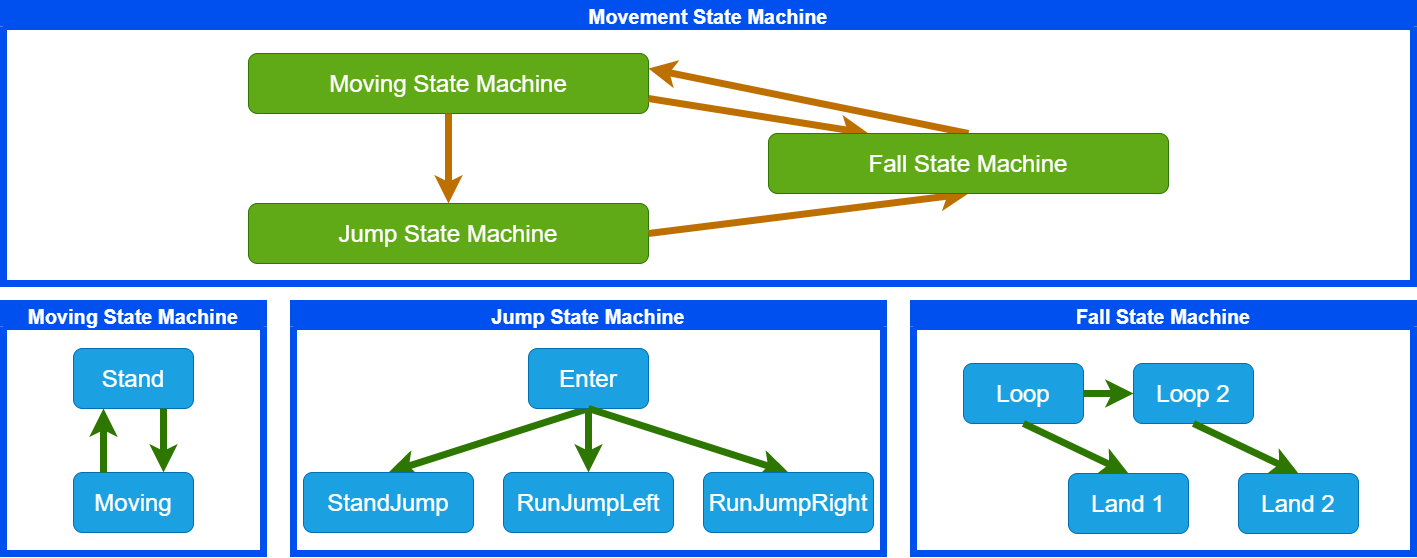

The diagram above was exported from draw.io. Its source (the exported page's mxGraphModel, read from the mxfile embedded in the PNG):
<mxGraphModel dx="1591" dy="929" grid="1" gridSize="10" guides="1" tooltips="1" connect="1" arrows="1" fold="1" page="1" pageScale="1" pageWidth="827" pageHeight="1169" math="0" shadow="0">
  <root>
    <mxCell id="0" />
    <mxCell id="1" parent="0" />
    <mxCell id="68" value="Moving State Machine" style="swimlane;fontSize=20;fillColor=#0050ef;fontColor=#ffffff;strokeColor=#0050ef;strokeWidth=7;" parent="1" vertex="1">
      <mxGeometry x="50" y="570" width="260" height="250" as="geometry" />
    </mxCell>
    <mxCell id="70" value="Stand" style="rounded=1;whiteSpace=wrap;html=1;fontSize=24;fillColor=#1ba1e2;fontColor=#ffffff;strokeColor=#006EAF;" parent="68" vertex="1">
      <mxGeometry x="70" y="45" width="120" height="60" as="geometry" />
    </mxCell>
    <mxCell id="73" value="Jump State Machine" style="swimlane;fontSize=20;fillColor=#0050ef;fontColor=#ffffff;strokeColor=#0050ef;strokeWidth=7;" vertex="1" parent="1">
      <mxGeometry x="340" y="570" width="590" height="250" as="geometry" />
    </mxCell>
    <mxCell id="78" style="edgeStyle=none;html=1;exitX=0.5;exitY=1;exitDx=0;exitDy=0;entryX=0.5;entryY=0;entryDx=0;entryDy=0;fillColor=#60a917;strokeColor=#2D7600;strokeWidth=7;" edge="1" parent="73" source="74" target="110">
      <mxGeometry relative="1" as="geometry">
        <mxPoint x="-160" y="115" as="sourcePoint" />
        <mxPoint x="95" y="144.99999999999977" as="targetPoint" />
      </mxGeometry>
    </mxCell>
    <mxCell id="74" value="Enter" style="rounded=1;whiteSpace=wrap;html=1;fontSize=24;fillColor=#1ba1e2;fontColor=#ffffff;strokeColor=#006EAF;" vertex="1" parent="73">
      <mxGeometry x="235" y="45" width="120" height="60" as="geometry" />
    </mxCell>
    <mxCell id="80" style="edgeStyle=none;html=1;exitX=0.5;exitY=1;exitDx=0;exitDy=0;entryX=0.5;entryY=0;entryDx=0;entryDy=0;fillColor=#60a917;strokeColor=#2D7600;strokeWidth=7;" edge="1" parent="73" source="74" target="108">
      <mxGeometry relative="1" as="geometry">
        <mxPoint x="315" y="125" as="sourcePoint" />
        <mxPoint x="495" y="144.99999999999977" as="targetPoint" />
      </mxGeometry>
    </mxCell>
    <mxCell id="79" style="edgeStyle=none;html=1;entryX=0.5;entryY=0;entryDx=0;entryDy=0;fillColor=#60a917;strokeColor=#2D7600;strokeWidth=7;exitX=0.5;exitY=1;exitDx=0;exitDy=0;" edge="1" parent="73" source="74" target="39">
      <mxGeometry relative="1" as="geometry">
        <mxPoint x="335" y="100" as="sourcePoint" />
        <mxPoint x="145" y="155" as="targetPoint" />
      </mxGeometry>
    </mxCell>
    <mxCell id="39" value="RunJumpLeft" style="rounded=1;whiteSpace=wrap;html=1;fontSize=24;fillColor=#1ba1e2;fontColor=#ffffff;strokeColor=#006EAF;" vertex="1" parent="73">
      <mxGeometry x="210" y="169" width="170" height="60" as="geometry" />
    </mxCell>
    <mxCell id="108" value="RunJumpRight" style="rounded=1;whiteSpace=wrap;html=1;fontSize=24;fillColor=#1ba1e2;fontColor=#ffffff;strokeColor=#006EAF;" vertex="1" parent="73">
      <mxGeometry x="410" y="169" width="170" height="60" as="geometry" />
    </mxCell>
    <mxCell id="109" value="Moving" style="rounded=1;whiteSpace=wrap;html=1;fontSize=24;fillColor=#1ba1e2;fontColor=#ffffff;strokeColor=#006EAF;" vertex="1" parent="73">
      <mxGeometry x="-220" y="169" width="120" height="60" as="geometry" />
    </mxCell>
    <mxCell id="110" value="StandJump" style="rounded=1;whiteSpace=wrap;html=1;fontSize=24;fillColor=#1ba1e2;fontColor=#ffffff;strokeColor=#006EAF;" vertex="1" parent="73">
      <mxGeometry x="10" y="169" width="170" height="60" as="geometry" />
    </mxCell>
    <mxCell id="81" value="Fall State Machine" style="swimlane;fontSize=20;fillColor=#0050ef;fontColor=#ffffff;strokeColor=#0050ef;strokeWidth=7;" parent="1" vertex="1">
      <mxGeometry x="960" y="570" width="500" height="250" as="geometry" />
    </mxCell>
    <mxCell id="84" style="edgeStyle=none;html=1;exitX=1;exitY=0.5;exitDx=0;exitDy=0;entryX=0;entryY=0.5;entryDx=0;entryDy=0;fillColor=#60a917;strokeColor=#2D7600;strokeWidth=7;" parent="81" source="46" target="47" edge="1">
      <mxGeometry relative="1" as="geometry">
        <mxPoint x="295" y="105" as="sourcePoint" />
        <mxPoint x="495" y="145" as="targetPoint" />
      </mxGeometry>
    </mxCell>
    <mxCell id="46" value="Loop" style="rounded=1;whiteSpace=wrap;html=1;fontSize=24;fillColor=#1ba1e2;fontColor=#ffffff;strokeColor=#006EAF;" parent="81" vertex="1">
      <mxGeometry x="50" y="60" width="120" height="60" as="geometry" />
    </mxCell>
    <mxCell id="47" value="Loop 2" style="rounded=1;whiteSpace=wrap;html=1;fontSize=24;fillColor=#1ba1e2;fontColor=#ffffff;strokeColor=#006EAF;" parent="81" vertex="1">
      <mxGeometry x="220" y="60" width="120" height="60" as="geometry" />
    </mxCell>
    <mxCell id="52" value="Land 1" style="rounded=1;whiteSpace=wrap;html=1;fontSize=24;fillColor=#1ba1e2;fontColor=#ffffff;strokeColor=#006EAF;" parent="81" vertex="1">
      <mxGeometry x="155" y="170" width="120" height="60" as="geometry" />
    </mxCell>
    <mxCell id="53" value="Land 2" style="rounded=1;whiteSpace=wrap;html=1;fontSize=24;fillColor=#1ba1e2;fontColor=#ffffff;strokeColor=#006EAF;" parent="81" vertex="1">
      <mxGeometry x="325" y="170" width="120" height="60" as="geometry" />
    </mxCell>
    <mxCell id="89" style="edgeStyle=none;html=1;exitX=0.5;exitY=1;exitDx=0;exitDy=0;entryX=0.5;entryY=0;entryDx=0;entryDy=0;fillColor=#60a917;strokeColor=#2D7600;strokeWidth=7;" parent="81" source="46" target="52" edge="1">
      <mxGeometry relative="1" as="geometry">
        <mxPoint x="180" y="100" as="sourcePoint" />
        <mxPoint x="264" y="100" as="targetPoint" />
      </mxGeometry>
    </mxCell>
    <mxCell id="90" style="edgeStyle=none;html=1;exitX=0.5;exitY=1;exitDx=0;exitDy=0;entryX=0.5;entryY=0;entryDx=0;entryDy=0;fillColor=#60a917;strokeColor=#2D7600;strokeWidth=7;" parent="81" source="47" target="53" edge="1">
      <mxGeometry relative="1" as="geometry">
        <mxPoint x="343" y="124.5" as="sourcePoint" />
        <mxPoint x="427" y="124.5" as="targetPoint" />
      </mxGeometry>
    </mxCell>
    <mxCell id="91" value="Movement State Machine" style="swimlane;fontSize=20;fillColor=#0050ef;fontColor=#ffffff;strokeColor=#0050ef;strokeWidth=7;" parent="1" vertex="1">
      <mxGeometry x="50" y="270" width="1410" height="280" as="geometry" />
    </mxCell>
    <mxCell id="94" value="Moving State Machine" style="rounded=1;whiteSpace=wrap;html=1;fontSize=24;fillColor=#60a917;fontColor=#ffffff;strokeColor=#2D7600;" parent="91" vertex="1">
      <mxGeometry x="245" y="50" width="400" height="60" as="geometry" />
    </mxCell>
    <mxCell id="100" value="Jump State Machine" style="rounded=1;whiteSpace=wrap;html=1;fontSize=24;fillColor=#60a917;fontColor=#ffffff;strokeColor=#2D7600;" parent="91" vertex="1">
      <mxGeometry x="245" y="200" width="400" height="60" as="geometry" />
    </mxCell>
    <mxCell id="102" style="edgeStyle=none;html=1;exitX=0.5;exitY=1;exitDx=0;exitDy=0;entryX=0.5;entryY=0;entryDx=0;entryDy=0;fillColor=#f0a30a;strokeColor=#BD7000;strokeWidth=7;" parent="91" source="94" target="100" edge="1">
      <mxGeometry relative="1" as="geometry">
        <mxPoint x="770" y="495" as="sourcePoint" />
        <mxPoint x="570" y="535" as="targetPoint" />
      </mxGeometry>
    </mxCell>
    <mxCell id="103" style="edgeStyle=none;html=1;exitX=1;exitY=0.5;exitDx=0;exitDy=0;entryX=0.5;entryY=1;entryDx=0;entryDy=0;fillColor=#f0a30a;strokeColor=#BD7000;strokeWidth=7;" parent="91" source="100" target="101" edge="1">
      <mxGeometry relative="1" as="geometry">
        <mxPoint x="455" y="110" as="sourcePoint" />
        <mxPoint x="455" y="200" as="targetPoint" />
      </mxGeometry>
    </mxCell>
    <mxCell id="104" style="edgeStyle=none;html=1;exitX=1;exitY=0.75;exitDx=0;exitDy=0;entryX=0.25;entryY=0;entryDx=0;entryDy=0;fillColor=#f0a30a;strokeColor=#BD7000;strokeWidth=7;" parent="91" source="94" target="101" edge="1">
      <mxGeometry relative="1" as="geometry">
        <mxPoint x="455" y="110" as="sourcePoint" />
        <mxPoint x="455" y="200" as="targetPoint" />
      </mxGeometry>
    </mxCell>
    <mxCell id="105" style="edgeStyle=none;html=1;exitX=0.5;exitY=0;exitDx=0;exitDy=0;entryX=1;entryY=0.25;entryDx=0;entryDy=0;fillColor=#f0a30a;strokeColor=#BD7000;strokeWidth=7;" parent="91" source="101" target="94" edge="1">
      <mxGeometry relative="1" as="geometry">
        <mxPoint x="655" y="230" as="sourcePoint" />
        <mxPoint x="975" y="190" as="targetPoint" />
      </mxGeometry>
    </mxCell>
    <mxCell id="101" value="Fall State Machine" style="rounded=1;whiteSpace=wrap;html=1;fontSize=24;fillColor=#60a917;fontColor=#ffffff;strokeColor=#2D7600;" parent="91" vertex="1">
      <mxGeometry x="765" y="130" width="400" height="60" as="geometry" />
    </mxCell>
    <mxCell id="71" style="edgeStyle=none;html=1;exitX=0.25;exitY=0;exitDx=0;exitDy=0;entryX=0.25;entryY=1;entryDx=0;entryDy=0;fillColor=#60a917;strokeColor=#2D7600;strokeWidth=7;" parent="1" source="109" target="70" edge="1">
      <mxGeometry relative="1" as="geometry">
        <mxPoint x="150" y="714.9999999999998" as="sourcePoint" />
      </mxGeometry>
    </mxCell>
    <mxCell id="69" style="edgeStyle=none;html=1;exitX=0.75;exitY=1;exitDx=0;exitDy=0;entryX=0.75;entryY=0;entryDx=0;entryDy=0;fillColor=#60a917;strokeColor=#2D7600;strokeWidth=7;" parent="1" source="70" target="109" edge="1">
      <mxGeometry relative="1" as="geometry">
        <mxPoint x="210" y="714.9999999999998" as="targetPoint" />
      </mxGeometry>
    </mxCell>
  </root>
</mxGraphModel>